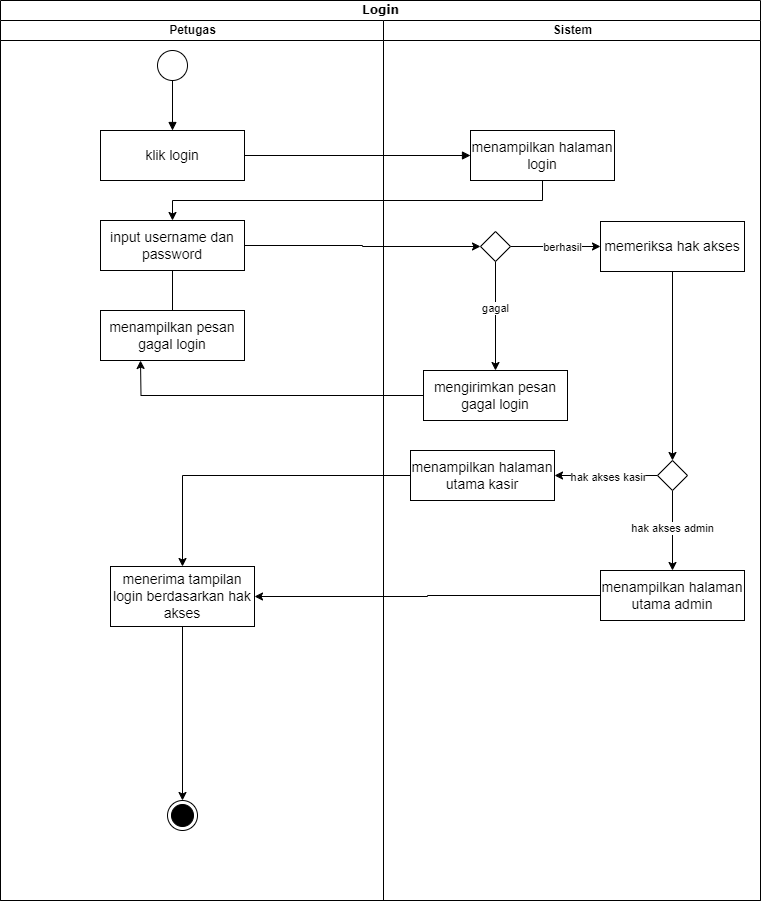

The diagram above was exported from draw.io. Its source (the exported page's mxGraphModel, read from the mxfile embedded in the PNG):
<mxGraphModel dx="899" dy="476" grid="1" gridSize="10" guides="1" tooltips="1" connect="1" arrows="1" fold="1" page="1" pageScale="1" pageWidth="850" pageHeight="1100" background="#ffffff" math="0" shadow="0">
  <root>
    <mxCell id="sBd1TGI6-OkG8PztVeRZ-0" />
    <mxCell id="sBd1TGI6-OkG8PztVeRZ-1" parent="sBd1TGI6-OkG8PztVeRZ-0" />
    <mxCell id="sBd1TGI6-OkG8PztVeRZ-2" value="Login" style="swimlane;html=1;childLayout=stackLayout;startSize=20;rounded=0;shadow=0;comic=0;labelBackgroundColor=none;strokeWidth=1;fontFamily=Verdana;fontSize=12;align=center;" parent="sBd1TGI6-OkG8PztVeRZ-1" vertex="1">
      <mxGeometry x="50" y="20" width="760" height="900" as="geometry" />
    </mxCell>
    <mxCell id="sBd1TGI6-OkG8PztVeRZ-3" value="" style="html=1;verticalAlign=bottom;labelBackgroundColor=none;endArrow=block;endFill=1;rounded=0;exitX=1;exitY=0.5;exitDx=0;exitDy=0;entryX=0;entryY=0.5;entryDx=0;entryDy=0;" parent="sBd1TGI6-OkG8PztVeRZ-2" source="sBd1TGI6-OkG8PztVeRZ-8" target="sBd1TGI6-OkG8PztVeRZ-15" edge="1">
      <mxGeometry width="160" relative="1" as="geometry">
        <mxPoint x="130" y="90" as="sourcePoint" />
        <mxPoint x="443" y="135" as="targetPoint" />
      </mxGeometry>
    </mxCell>
    <mxCell id="sBd1TGI6-OkG8PztVeRZ-4" style="edgeStyle=orthogonalEdgeStyle;rounded=0;orthogonalLoop=1;jettySize=auto;html=1;exitX=0.5;exitY=1;exitDx=0;exitDy=0;entryX=0.5;entryY=0;entryDx=0;entryDy=0;" parent="sBd1TGI6-OkG8PztVeRZ-2" source="sBd1TGI6-OkG8PztVeRZ-15" target="sBd1TGI6-OkG8PztVeRZ-11" edge="1">
      <mxGeometry relative="1" as="geometry" />
    </mxCell>
    <mxCell id="sBd1TGI6-OkG8PztVeRZ-5" style="edgeStyle=orthogonalEdgeStyle;rounded=0;orthogonalLoop=1;jettySize=auto;html=1;exitX=1;exitY=0.5;exitDx=0;exitDy=0;entryX=0;entryY=0.5;entryDx=0;entryDy=0;" parent="sBd1TGI6-OkG8PztVeRZ-2" source="sBd1TGI6-OkG8PztVeRZ-11" target="qukE73O0-H5pK9Vp4nje-0" edge="1">
      <mxGeometry relative="1" as="geometry">
        <mxPoint x="470" y="305" as="targetPoint" />
      </mxGeometry>
    </mxCell>
    <mxCell id="sBd1TGI6-OkG8PztVeRZ-6" value="Petugas" style="swimlane;html=1;startSize=20;" parent="sBd1TGI6-OkG8PztVeRZ-2" vertex="1">
      <mxGeometry y="20" width="383" height="880" as="geometry" />
    </mxCell>
    <mxCell id="sBd1TGI6-OkG8PztVeRZ-7" value="" style="ellipse;" parent="sBd1TGI6-OkG8PztVeRZ-6" vertex="1">
      <mxGeometry x="157" y="30" width="30" height="30" as="geometry" />
    </mxCell>
    <mxCell id="sBd1TGI6-OkG8PztVeRZ-8" value="&lt;font style=&quot;font-size: 14px;&quot;&gt;klik login&lt;/font&gt;" style="html=1;whiteSpace=wrap;" parent="sBd1TGI6-OkG8PztVeRZ-6" vertex="1">
      <mxGeometry x="100" y="110" width="144" height="50" as="geometry" />
    </mxCell>
    <mxCell id="sBd1TGI6-OkG8PztVeRZ-9" value="" style="html=1;verticalAlign=bottom;labelBackgroundColor=none;endArrow=block;endFill=1;rounded=0;exitX=0.5;exitY=1;exitDx=0;exitDy=0;" parent="sBd1TGI6-OkG8PztVeRZ-6" source="sBd1TGI6-OkG8PztVeRZ-7" target="sBd1TGI6-OkG8PztVeRZ-8" edge="1">
      <mxGeometry width="160" relative="1" as="geometry">
        <mxPoint x="180" y="210" as="sourcePoint" />
        <mxPoint x="120" y="90" as="targetPoint" />
      </mxGeometry>
    </mxCell>
    <mxCell id="sBd1TGI6-OkG8PztVeRZ-10" value="" style="ellipse;html=1;shape=endState;fillColor=strokeColor;" parent="sBd1TGI6-OkG8PztVeRZ-6" vertex="1">
      <mxGeometry x="167" y="780" width="30" height="30" as="geometry" />
    </mxCell>
    <mxCell id="sBd1TGI6-OkG8PztVeRZ-11" value="&lt;font style=&quot;font-size: 14px;&quot;&gt;input username dan password&lt;/font&gt;" style="html=1;whiteSpace=wrap;" parent="sBd1TGI6-OkG8PztVeRZ-6" vertex="1">
      <mxGeometry x="100" y="200" width="144" height="50" as="geometry" />
    </mxCell>
    <mxCell id="OQp-oo4NZ83D-djy_2Ft-1" value="&lt;font style=&quot;font-size: 14px;&quot;&gt;menampilkan pesan gagal login&lt;/font&gt;" style="html=1;whiteSpace=wrap;" parent="sBd1TGI6-OkG8PztVeRZ-6" vertex="1">
      <mxGeometry x="100" y="290" width="144" height="50" as="geometry" />
    </mxCell>
    <mxCell id="OQp-oo4NZ83D-djy_2Ft-2" value="" style="endArrow=none;html=1;rounded=0;entryX=0.5;entryY=1;entryDx=0;entryDy=0;exitX=0.5;exitY=0;exitDx=0;exitDy=0;" parent="sBd1TGI6-OkG8PztVeRZ-6" source="OQp-oo4NZ83D-djy_2Ft-1" target="sBd1TGI6-OkG8PztVeRZ-11" edge="1">
      <mxGeometry width="50" height="50" relative="1" as="geometry">
        <mxPoint x="350" y="490" as="sourcePoint" />
        <mxPoint x="400" y="440" as="targetPoint" />
      </mxGeometry>
    </mxCell>
    <mxCell id="sBd1TGI6-OkG8PztVeRZ-14" value="Sistem" style="swimlane;html=1;startSize=20;" parent="sBd1TGI6-OkG8PztVeRZ-2" vertex="1">
      <mxGeometry x="383" y="20" width="377" height="880" as="geometry" />
    </mxCell>
    <mxCell id="sBd1TGI6-OkG8PztVeRZ-15" value="&lt;font style=&quot;font-size: 14px;&quot;&gt;menampilkan halaman login&lt;/font&gt;" style="html=1;whiteSpace=wrap;" parent="sBd1TGI6-OkG8PztVeRZ-14" vertex="1">
      <mxGeometry x="87" y="110" width="144" height="50" as="geometry" />
    </mxCell>
    <mxCell id="qukE73O0-H5pK9Vp4nje-2" style="edgeStyle=orthogonalEdgeStyle;rounded=0;orthogonalLoop=1;jettySize=auto;html=1;entryX=0;entryY=0.5;entryDx=0;entryDy=0;" parent="sBd1TGI6-OkG8PztVeRZ-14" source="qukE73O0-H5pK9Vp4nje-0" target="qukE73O0-H5pK9Vp4nje-1" edge="1">
      <mxGeometry relative="1" as="geometry" />
    </mxCell>
    <mxCell id="qukE73O0-H5pK9Vp4nje-4" value="berhasil" style="edgeLabel;html=1;align=center;verticalAlign=middle;resizable=0;points=[];" parent="qukE73O0-H5pK9Vp4nje-2" vertex="1" connectable="0">
      <mxGeometry x="0.1227" relative="1" as="geometry">
        <mxPoint as="offset" />
      </mxGeometry>
    </mxCell>
    <mxCell id="qukE73O0-H5pK9Vp4nje-6" style="edgeStyle=orthogonalEdgeStyle;rounded=0;orthogonalLoop=1;jettySize=auto;html=1;" parent="sBd1TGI6-OkG8PztVeRZ-14" source="qukE73O0-H5pK9Vp4nje-0" target="qukE73O0-H5pK9Vp4nje-5" edge="1">
      <mxGeometry relative="1" as="geometry" />
    </mxCell>
    <mxCell id="qukE73O0-H5pK9Vp4nje-7" value="gagal" style="edgeLabel;html=1;align=center;verticalAlign=middle;resizable=0;points=[];" parent="qukE73O0-H5pK9Vp4nje-6" vertex="1" connectable="0">
      <mxGeometry x="-0.1534" y="-1" relative="1" as="geometry">
        <mxPoint as="offset" />
      </mxGeometry>
    </mxCell>
    <mxCell id="qukE73O0-H5pK9Vp4nje-0" value="" style="rhombus;" parent="sBd1TGI6-OkG8PztVeRZ-14" vertex="1">
      <mxGeometry x="97" y="211" width="30" height="30" as="geometry" />
    </mxCell>
    <mxCell id="qukE73O0-H5pK9Vp4nje-9" style="edgeStyle=orthogonalEdgeStyle;rounded=0;orthogonalLoop=1;jettySize=auto;html=1;entryX=0.5;entryY=0;entryDx=0;entryDy=0;" parent="sBd1TGI6-OkG8PztVeRZ-14" source="qukE73O0-H5pK9Vp4nje-1" target="qukE73O0-H5pK9Vp4nje-10" edge="1">
      <mxGeometry relative="1" as="geometry">
        <mxPoint x="289" y="450" as="targetPoint" />
      </mxGeometry>
    </mxCell>
    <mxCell id="qukE73O0-H5pK9Vp4nje-1" value="&lt;font style=&quot;font-size: 14px;&quot;&gt;memeriksa hak akses&lt;/font&gt;" style="html=1;whiteSpace=wrap;" parent="sBd1TGI6-OkG8PztVeRZ-14" vertex="1">
      <mxGeometry x="217" y="201" width="144" height="50" as="geometry" />
    </mxCell>
    <mxCell id="qukE73O0-H5pK9Vp4nje-5" value="&lt;font style=&quot;font-size: 14px;&quot;&gt;mengirimkan pesan gagal login&lt;/font&gt;" style="html=1;whiteSpace=wrap;" parent="sBd1TGI6-OkG8PztVeRZ-14" vertex="1">
      <mxGeometry x="40" y="350" width="144" height="50" as="geometry" />
    </mxCell>
    <mxCell id="sBd1TGI6-OkG8PztVeRZ-13" value="&lt;font style=&quot;font-size: 14px;&quot;&gt;menerima tampilan login berdasarkan hak akses&lt;/font&gt;" style="html=1;whiteSpace=wrap;" parent="sBd1TGI6-OkG8PztVeRZ-14" vertex="1">
      <mxGeometry x="-273" y="546" width="144" height="60" as="geometry" />
    </mxCell>
    <mxCell id="qukE73O0-H5pK9Vp4nje-12" style="edgeStyle=orthogonalEdgeStyle;rounded=0;orthogonalLoop=1;jettySize=auto;html=1;entryX=1;entryY=0.5;entryDx=0;entryDy=0;" parent="sBd1TGI6-OkG8PztVeRZ-14" source="qukE73O0-H5pK9Vp4nje-10" target="qukE73O0-H5pK9Vp4nje-11" edge="1">
      <mxGeometry relative="1" as="geometry" />
    </mxCell>
    <mxCell id="qukE73O0-H5pK9Vp4nje-13" value="hak akses kasir" style="edgeLabel;html=1;align=center;verticalAlign=middle;resizable=0;points=[];" parent="qukE73O0-H5pK9Vp4nje-12" vertex="1" connectable="0">
      <mxGeometry x="-0.0209" y="1" relative="1" as="geometry">
        <mxPoint as="offset" />
      </mxGeometry>
    </mxCell>
    <mxCell id="qukE73O0-H5pK9Vp4nje-15" style="edgeStyle=orthogonalEdgeStyle;rounded=0;orthogonalLoop=1;jettySize=auto;html=1;" parent="sBd1TGI6-OkG8PztVeRZ-14" source="qukE73O0-H5pK9Vp4nje-10" target="qukE73O0-H5pK9Vp4nje-14" edge="1">
      <mxGeometry relative="1" as="geometry" />
    </mxCell>
    <mxCell id="qukE73O0-H5pK9Vp4nje-16" value="hak akses admin" style="edgeLabel;html=1;align=center;verticalAlign=middle;resizable=0;points=[];" parent="qukE73O0-H5pK9Vp4nje-15" vertex="1" connectable="0">
      <mxGeometry x="-0.0859" y="-1" relative="1" as="geometry">
        <mxPoint as="offset" />
      </mxGeometry>
    </mxCell>
    <mxCell id="qukE73O0-H5pK9Vp4nje-10" value="" style="rhombus;" parent="sBd1TGI6-OkG8PztVeRZ-14" vertex="1">
      <mxGeometry x="274" y="440" width="30" height="30" as="geometry" />
    </mxCell>
    <mxCell id="qukE73O0-H5pK9Vp4nje-11" value="&lt;font style=&quot;font-size: 14px;&quot;&gt;menampilkan halaman utama kasir&lt;/font&gt;" style="html=1;whiteSpace=wrap;" parent="sBd1TGI6-OkG8PztVeRZ-14" vertex="1">
      <mxGeometry x="27" y="430" width="144" height="50" as="geometry" />
    </mxCell>
    <mxCell id="qukE73O0-H5pK9Vp4nje-14" value="&lt;font style=&quot;font-size: 14px;&quot;&gt;menampilkan halaman utama admin&lt;/font&gt;" style="html=1;whiteSpace=wrap;" parent="sBd1TGI6-OkG8PztVeRZ-14" vertex="1">
      <mxGeometry x="217" y="550" width="144" height="50" as="geometry" />
    </mxCell>
    <mxCell id="qukE73O0-H5pK9Vp4nje-17" style="edgeStyle=orthogonalEdgeStyle;rounded=0;orthogonalLoop=1;jettySize=auto;html=1;entryX=0.5;entryY=0;entryDx=0;entryDy=0;" parent="sBd1TGI6-OkG8PztVeRZ-14" source="qukE73O0-H5pK9Vp4nje-11" target="sBd1TGI6-OkG8PztVeRZ-13" edge="1">
      <mxGeometry relative="1" as="geometry" />
    </mxCell>
    <mxCell id="qukE73O0-H5pK9Vp4nje-18" style="edgeStyle=orthogonalEdgeStyle;rounded=0;orthogonalLoop=1;jettySize=auto;html=1;entryX=1;entryY=0.5;entryDx=0;entryDy=0;" parent="sBd1TGI6-OkG8PztVeRZ-14" source="qukE73O0-H5pK9Vp4nje-14" target="sBd1TGI6-OkG8PztVeRZ-13" edge="1">
      <mxGeometry relative="1" as="geometry" />
    </mxCell>
    <mxCell id="sBd1TGI6-OkG8PztVeRZ-25" style="edgeStyle=orthogonalEdgeStyle;rounded=0;orthogonalLoop=1;jettySize=auto;html=1;exitX=0;exitY=0.5;exitDx=0;exitDy=0;" parent="sBd1TGI6-OkG8PztVeRZ-2" source="qukE73O0-H5pK9Vp4nje-5" edge="1">
      <mxGeometry relative="1" as="geometry">
        <mxPoint x="441" y="505" as="sourcePoint" />
        <mxPoint x="140" y="360" as="targetPoint" />
      </mxGeometry>
    </mxCell>
    <mxCell id="sBd1TGI6-OkG8PztVeRZ-12" style="edgeStyle=orthogonalEdgeStyle;rounded=0;orthogonalLoop=1;jettySize=auto;html=1;entryX=0.5;entryY=0;entryDx=0;entryDy=0;" parent="sBd1TGI6-OkG8PztVeRZ-2" source="sBd1TGI6-OkG8PztVeRZ-13" target="sBd1TGI6-OkG8PztVeRZ-10" edge="1">
      <mxGeometry relative="1" as="geometry">
        <mxPoint x="182" y="800" as="targetPoint" />
      </mxGeometry>
    </mxCell>
  </root>
</mxGraphModel>